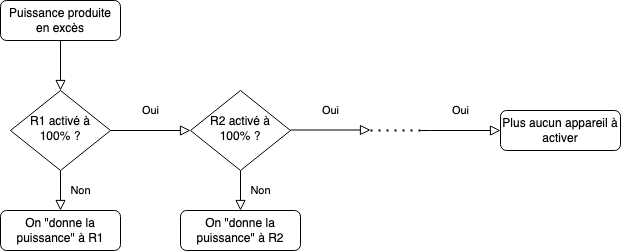

The diagram above was exported from draw.io. Its source (the exported page's mxGraphModel, read from the mxfile embedded in the PNG):
<mxGraphModel dx="1363" dy="768" grid="1" gridSize="10" guides="1" tooltips="1" connect="1" arrows="1" fold="1" page="1" pageScale="1" pageWidth="827" pageHeight="1169" math="0" shadow="0">
  <root>
    <mxCell id="WIyWlLk6GJQsqaUBKTNV-0" />
    <mxCell id="WIyWlLk6GJQsqaUBKTNV-1" parent="WIyWlLk6GJQsqaUBKTNV-0" />
    <mxCell id="WIyWlLk6GJQsqaUBKTNV-2" value="" style="rounded=0;html=1;jettySize=auto;orthogonalLoop=1;fontSize=11;endArrow=block;endFill=0;endSize=8;strokeWidth=1;shadow=0;labelBackgroundColor=none;edgeStyle=orthogonalEdgeStyle;" parent="WIyWlLk6GJQsqaUBKTNV-1" source="WIyWlLk6GJQsqaUBKTNV-3" target="WIyWlLk6GJQsqaUBKTNV-6" edge="1">
      <mxGeometry relative="1" as="geometry" />
    </mxCell>
    <mxCell id="WIyWlLk6GJQsqaUBKTNV-3" value="Puissance produite en excès" style="rounded=1;whiteSpace=wrap;html=1;fontSize=12;glass=0;strokeWidth=1;shadow=0;" parent="WIyWlLk6GJQsqaUBKTNV-1" vertex="1">
      <mxGeometry x="160" y="80" width="120" height="40" as="geometry" />
    </mxCell>
    <mxCell id="WIyWlLk6GJQsqaUBKTNV-4" value="Oui" style="rounded=0;html=1;jettySize=auto;orthogonalLoop=1;fontSize=11;endArrow=block;endFill=0;endSize=8;strokeWidth=1;shadow=0;labelBackgroundColor=none;edgeStyle=orthogonalEdgeStyle;" parent="WIyWlLk6GJQsqaUBKTNV-1" source="WIyWlLk6GJQsqaUBKTNV-6" target="WIyWlLk6GJQsqaUBKTNV-10" edge="1">
      <mxGeometry y="20" relative="1" as="geometry">
        <mxPoint as="offset" />
      </mxGeometry>
    </mxCell>
    <mxCell id="WIyWlLk6GJQsqaUBKTNV-6" value="R1 activé à 100% ?" style="rhombus;whiteSpace=wrap;html=1;shadow=0;fontFamily=Helvetica;fontSize=12;align=center;strokeWidth=1;spacing=6;spacingTop=-4;" parent="WIyWlLk6GJQsqaUBKTNV-1" vertex="1">
      <mxGeometry x="170" y="170" width="100" height="80" as="geometry" />
    </mxCell>
    <mxCell id="WIyWlLk6GJQsqaUBKTNV-10" value="R2 activé à 100% ?" style="rhombus;whiteSpace=wrap;html=1;shadow=0;fontFamily=Helvetica;fontSize=12;align=center;strokeWidth=1;spacing=6;spacingTop=-4;" parent="WIyWlLk6GJQsqaUBKTNV-1" vertex="1">
      <mxGeometry x="350" y="170" width="100" height="80" as="geometry" />
    </mxCell>
    <mxCell id="WIyWlLk6GJQsqaUBKTNV-11" value="On &quot;donne la puissance&quot; à R1" style="rounded=1;whiteSpace=wrap;html=1;fontSize=12;glass=0;strokeWidth=1;shadow=0;" parent="WIyWlLk6GJQsqaUBKTNV-1" vertex="1">
      <mxGeometry x="160" y="290" width="120" height="40" as="geometry" />
    </mxCell>
    <mxCell id="WIyWlLk6GJQsqaUBKTNV-12" value="On &quot;donne la puissance&quot; à R2" style="rounded=1;whiteSpace=wrap;html=1;fontSize=12;glass=0;strokeWidth=1;shadow=0;" parent="WIyWlLk6GJQsqaUBKTNV-1" vertex="1">
      <mxGeometry x="340" y="290" width="120" height="40" as="geometry" />
    </mxCell>
    <mxCell id="62e6en0tYAy-u8GG-Itr-2" value="Non" style="rounded=0;html=1;jettySize=auto;orthogonalLoop=1;fontSize=11;endArrow=block;endFill=0;endSize=8;strokeWidth=1;shadow=0;labelBackgroundColor=none;edgeStyle=orthogonalEdgeStyle;exitX=0.5;exitY=1;exitDx=0;exitDy=0;" edge="1" parent="WIyWlLk6GJQsqaUBKTNV-1" source="WIyWlLk6GJQsqaUBKTNV-6" target="WIyWlLk6GJQsqaUBKTNV-11">
      <mxGeometry y="20" relative="1" as="geometry">
        <mxPoint as="offset" />
        <mxPoint x="280" y="220" as="sourcePoint" />
        <mxPoint x="360" y="220" as="targetPoint" />
      </mxGeometry>
    </mxCell>
    <mxCell id="62e6en0tYAy-u8GG-Itr-3" value="Non" style="rounded=0;html=1;jettySize=auto;orthogonalLoop=1;fontSize=11;endArrow=block;endFill=0;endSize=8;strokeWidth=1;shadow=0;labelBackgroundColor=none;edgeStyle=orthogonalEdgeStyle;exitX=0.5;exitY=1;exitDx=0;exitDy=0;" edge="1" parent="WIyWlLk6GJQsqaUBKTNV-1" source="WIyWlLk6GJQsqaUBKTNV-10" target="WIyWlLk6GJQsqaUBKTNV-12">
      <mxGeometry y="20" relative="1" as="geometry">
        <mxPoint as="offset" />
        <mxPoint x="230" y="260" as="sourcePoint" />
        <mxPoint x="230" y="300" as="targetPoint" />
      </mxGeometry>
    </mxCell>
    <mxCell id="62e6en0tYAy-u8GG-Itr-4" value="Oui" style="rounded=0;html=1;jettySize=auto;orthogonalLoop=1;fontSize=11;endArrow=block;endFill=0;endSize=8;strokeWidth=1;shadow=0;labelBackgroundColor=none;edgeStyle=orthogonalEdgeStyle;" edge="1" parent="WIyWlLk6GJQsqaUBKTNV-1">
      <mxGeometry y="20" relative="1" as="geometry">
        <mxPoint as="offset" />
        <mxPoint x="450" y="209.5" as="sourcePoint" />
        <mxPoint x="530" y="209.5" as="targetPoint" />
      </mxGeometry>
    </mxCell>
    <mxCell id="62e6en0tYAy-u8GG-Itr-5" value="Oui" style="rounded=0;html=1;jettySize=auto;orthogonalLoop=1;fontSize=11;endArrow=block;endFill=0;endSize=8;strokeWidth=1;shadow=0;labelBackgroundColor=none;edgeStyle=orthogonalEdgeStyle;" edge="1" parent="WIyWlLk6GJQsqaUBKTNV-1">
      <mxGeometry y="20" relative="1" as="geometry">
        <mxPoint as="offset" />
        <mxPoint x="580" y="210" as="sourcePoint" />
        <mxPoint x="660" y="210" as="targetPoint" />
        <Array as="points">
          <mxPoint x="590" y="210" />
        </Array>
      </mxGeometry>
    </mxCell>
    <mxCell id="62e6en0tYAy-u8GG-Itr-6" value="Plus aucun appareil à activer" style="rounded=1;whiteSpace=wrap;html=1;fontSize=12;glass=0;strokeWidth=1;shadow=0;" vertex="1" parent="WIyWlLk6GJQsqaUBKTNV-1">
      <mxGeometry x="660" y="190" width="120" height="40" as="geometry" />
    </mxCell>
    <mxCell id="62e6en0tYAy-u8GG-Itr-8" value="" style="endArrow=none;dashed=1;html=1;dashPattern=1 3;strokeWidth=2;rounded=0;" edge="1" parent="WIyWlLk6GJQsqaUBKTNV-1">
      <mxGeometry width="50" height="50" relative="1" as="geometry">
        <mxPoint x="580" y="210" as="sourcePoint" />
        <mxPoint x="530" y="210" as="targetPoint" />
      </mxGeometry>
    </mxCell>
  </root>
</mxGraphModel>